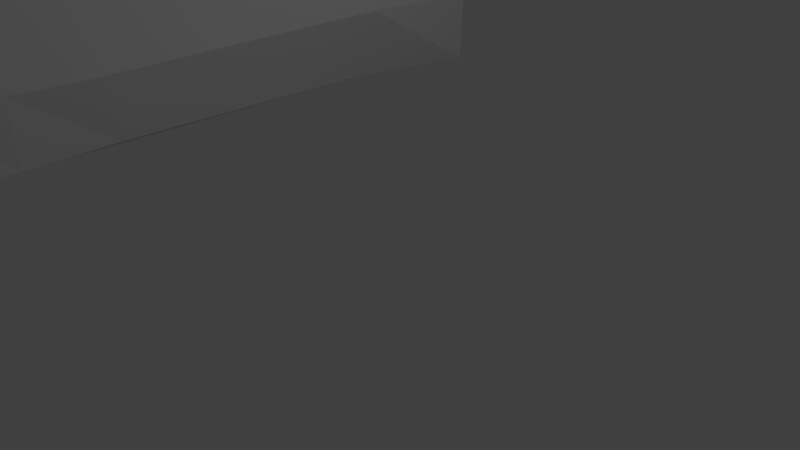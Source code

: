 # Source: untitled.blend  (saved by Blender 2.75.0; exported with 4.5.12 LTS)
import bpy
from mathutils import Matrix  # noqa: F401  (used for matrix-valued properties, if any)

bpy.ops.wm.read_factory_settings(use_empty=True)
scene = bpy.context.scene
scene.name = 'Scene'

# ---- collections
col_collection_1 = bpy.data.collections.new('Collection 1'); scene.collection.children.link(col_collection_1)

# ---- materials (node trees are filled in below, after node groups)
mat_material = bpy.data.materials.new('Material')
mat_material.alpha_threshold = 0.0
mat_material.use_transparent_shadow = False
mat_material.roughness = 0.5
mat_material.line_color = (0.0, 0.0, 0.0, 1.0)
mat_bark = bpy.data.materials.new('bark')
mat_bark.alpha_threshold = 0.0
mat_bark.use_transparent_shadow = False
mat_bark.roughness = 0.5
mat_inside = bpy.data.materials.new('inside')
mat_inside.alpha_threshold = 0.0
mat_inside.use_transparent_shadow = False
mat_inside.roughness = 0.5

# ---- material node trees

# ---- world
world_world = bpy.data.worlds.new('World'); scene.world = world_world
world_world.color = (0.05088, 0.05088, 0.05088)
world_world.use_sun_shadow = False
world_world.sun_shadow_jitter_overblur = 0.0
world_world.cycles.sampling_method = 'MANUAL'
world_world.cycles.sample_map_resolution = 256

# ---- cameras
cam_camera = bpy.data.cameras.new('Camera')
cam_camera.clip_end = 100.0
cam_camera.lens = 35.0
cam_camera.sensor_width = 32.0
cam_camera.sensor_height = 18.0
cam_camera.ortho_scale = 7.314
cam_camera.dof.focus_distance = 0.0
cam_camera.dof.aperture_fstop = 128.0

# ---- lights
light_lamp = bpy.data.lights.new('Lamp', 'POINT')
light_lamp.transmission_factor = 0.0
light_lamp.cutoff_distance = 30.0
light_lamp.energy = 100.0
light_lamp.shadow_buffer_clip_start = 1.001
light_lamp.shadow_soft_size = 0.1
light_lamp.shadow_maximum_resolution = 0.006
light_lamp.use_absolute_resolution = True
light_lamp.cycles.use_multiple_importance_sampling = False
light_lamp_001 = bpy.data.lights.new('Lamp.001', 'POINT')
light_lamp_001.transmission_factor = 0.0
light_lamp_001.cutoff_distance = 30.0
light_lamp_001.energy = 100.0
light_lamp_001.shadow_buffer_clip_start = 1.001
light_lamp_001.shadow_soft_size = 0.1
light_lamp_001.shadow_maximum_resolution = 0.006
light_lamp_001.use_absolute_resolution = True
light_lamp_001.cycles.use_multiple_importance_sampling = False
light_lamp_002 = bpy.data.lights.new('Lamp.002', 'POINT')
light_lamp_002.transmission_factor = 0.0
light_lamp_002.cutoff_distance = 30.0
light_lamp_002.energy = 100.0
light_lamp_002.shadow_buffer_clip_start = 1.001
light_lamp_002.shadow_soft_size = 0.1
light_lamp_002.shadow_maximum_resolution = 0.006
light_lamp_002.use_absolute_resolution = True
light_lamp_002.cycles.use_multiple_importance_sampling = False

# ---- meshes
me_cube_001 = bpy.data.meshes.new('Cube.001')
me_cube_001.from_pydata([(0.931, -4.152, -0.8226), (0.795, -4.049, 0.8235), (-0.03484, -4.089, 1.002), (0.9711, -4.094, -0.004018), (-0.8321, -4.061, -0.824), (-0.9653, -4.17, 0.8195), (-0.02832, -4.063, -1.054), (-1.066, -4.062, 0.02188), (-0.02861, -4.019, -0.004598), (-0.6763, 4.262, -0.7468), (-0.7883, 4.703, 0.82), (0.01378, 4.278, -1.042), (-0.8727, 4.264, 0.001571), (0.885, 4.389, -0.9329), (0.8937, 4.268, 0.8025), (-0.1387, 4.284, 1.107), (1.003, 4.267, 0.01895), (0.04022, 4.27, 0.003103), (1.077, 4.602, -1.14), (1.171, -4.421, -1.0), (-1.0, -4.33, -1.0), (-0.8574, 4.483, -0.923), (1.077, 4.483, 1.0), (1.0, -4.33, 1.0), (-1.126, -4.413, 1.0), (-1.0, 4.951, 1.0), (1.788e-07, 4.483, -1.31), (0.0, -4.33, -1.31), (-0.1932, 4.483, 1.369), (-0.01933, -4.363, 1.257), (1.251, 4.483, -2.384e-07), (1.251, -4.33, -2.384e-07), (-1.304, -4.33, -2.384e-07), (-1.123, 4.483, -2.384e-07), (1.0, -1.719, -1.0), (-1.0, -1.719, -1.128), (1.049, -1.641, 1.144), (-1.271, -2.083, 1.0), (-3.069e-07, -1.719, 1.384), (5.297e-08, -1.719, -1.428), (-1.368, -1.719, -2.384e-07), (1.354, -1.993, -2.384e-07), (-1.0, 2.326, -1.0), (-1.0, 2.326, 0.8342), (1.351e-07, 2.326, -1.31), (-1.304, 2.326, -2.384e-07), (1.0, 2.326, -1.0), (1.212, 2.326, 0.8378), (4.879e-08, 2.326, 1.407), (1.455, 2.326, 0.1066), (0.8926, 4.605, -0.946), (0.9693, -4.421, -0.8237), (-0.8096, -4.32, -0.8117), (-0.6626, 4.467, -0.7397), (0.8816, 4.472, 0.8172), (0.8123, -4.316, 0.8092), (-0.9294, -4.401, 0.8186), (-0.7881, 4.953, 0.8359), (0.01471, 4.484, -1.042), (-0.006151, -4.322, -1.042), (-0.1542, 4.49, 1.104), (-0.01482, -4.352, 0.989), (0.9834, 4.471, 0.009111), (0.9831, -4.327, -0.004621), (-1.037, -4.321, 0.02252), (-0.8556, 4.469, 0.0006868), (0.8083, -1.719, -0.8127), (-0.813, -1.717, -0.9357), (0.8611, -1.635, 0.9528), (-1.067, -2.08, 0.8273), (0.007074, -1.717, 1.116), (-0.005832, -1.718, -1.16), (-1.101, -1.72, 0.01605), (1.086, -1.99, 0.001439), (-0.8067, 2.315, -0.8147), (-0.7897, 2.322, 0.6681), (0.004899, 2.324, -1.042), (-1.036, 2.315, 0.009986), (0.8127, 2.327, -0.8084), (1.009, 2.32, 0.6625), (0.009488, 2.325, 1.14), (1.187, 2.322, 0.1126), (0.931, -4.152, -0.8226), (0.795, -4.049, 0.8235), (-0.03484, -4.089, 1.002), (0.9711, -4.094, -0.004018), (-0.8321, -4.061, -0.824), (-0.9653, -4.17, 0.8195), (-0.02832, -4.063, -1.054), (-1.066, -4.062, 0.02188), (0.931, -4.152, -0.8226), (0.795, -4.049, 0.8235), (-0.03484, -4.089, 1.002), (0.9711, -4.094, -0.004018), (-0.8321, -4.061, -0.824), (-0.9653, -4.17, 0.8195), (-0.02832, -4.063, -1.054), (-1.066, -4.062, 0.02188), (1.086, -3.07, -1.0), (1.025, -2.985, 1.072), (-0.009663, -3.041, 1.32), (1.302, -3.161, -2.384e-07), (-1.0, -3.024, -1.064), (-1.199, -3.248, 1.0), (2.649e-08, -3.024, -1.369), (-1.336, -3.024, -2.384e-07), (-0.02861, -4.019, -0.004598), (-0.6763, 4.262, -0.7468), (-0.7883, 4.703, 0.82), (0.01378, 4.278, -1.042), (-0.8727, 4.264, 0.001571), (0.885, 4.389, -0.9329), (0.8937, 4.268, 0.8025), (-0.1387, 4.284, 1.107), (1.003, 4.267, 0.01895), (0.04022, 4.27, 0.003102)], [], [(8, 5, 7), (8, 7, 4), (8, 6, 0), (8, 4, 6), (0, 3, 8), (1, 2, 8), (3, 1, 8), (2, 5, 8), (17, 16, 13), (17, 15, 14), (17, 14, 16), (17, 10, 15), (11, 17, 13), (9, 17, 11), (9, 12, 17), (12, 10, 17), (104, 27, 20, 102), (100, 103, 24, 29), (101, 99, 23, 31), (45, 43, 25, 33), (99, 100, 29, 23), (98, 19, 27, 104), (42, 45, 33, 21), (98, 101, 31, 19), (46, 49, 41, 34), (102, 105, 40, 35), (46, 34, 39, 44), (47, 48, 38, 36), (105, 103, 37, 40), (49, 47, 36, 41), (48, 43, 37, 38), (44, 39, 35, 42), (26, 44, 42, 21), (28, 25, 43, 48), (30, 22, 47, 49), (22, 28, 48, 47), (18, 46, 44, 26), (18, 30, 49, 46), (35, 40, 45, 42), (40, 37, 43, 45), (86, 52, 59, 88), (88, 59, 51, 82), (66, 73, 81, 78), (86, 89, 64, 52), (76, 71, 66, 78), (68, 70, 80, 79), (89, 87, 56, 64), (73, 68, 79, 81), (70, 69, 75, 80), (74, 67, 71, 76), (113, 108, 57, 60), (114, 112, 54, 62), (112, 113, 60, 54), (111, 114, 62, 50), (74, 77, 72, 67), (77, 75, 69, 72), (26, 21, 53, 58), (22, 30, 62, 54), (20, 27, 59, 52), (31, 23, 55, 63), (24, 32, 64, 56), (33, 25, 57, 65), (25, 28, 60, 57), (29, 24, 56, 61), (18, 26, 58, 50), (27, 19, 51, 59), (28, 22, 54, 60), (23, 29, 61, 55), (30, 18, 50, 62), (19, 31, 63, 51), (32, 20, 52, 64), (21, 33, 65, 53), (51, 63, 85, 82), (55, 61, 84, 83), (63, 55, 83, 85), (61, 56, 87, 84), (86, 89, 97, 94), (84, 87, 95, 92), (83, 84, 92, 91), (82, 85, 93, 90), (89, 87, 95, 97), (88, 86, 94, 96), (85, 83, 91, 93), (82, 88, 96, 90), (32, 24, 103, 105), (20, 32, 105, 102), (34, 41, 101, 98), (34, 98, 104, 39), (36, 38, 100, 99), (41, 36, 99, 101), (38, 37, 103, 100), (39, 104, 102, 35), (106, 69, 70), (106, 68, 73), (106, 70, 68), (106, 73, 66), (67, 106, 71), (71, 106, 66), (67, 72, 106), (72, 69, 106), (58, 109, 111, 50), (53, 107, 109, 58), (53, 65, 110, 107), (65, 57, 108, 110), (115, 75, 77), (115, 77, 74), (115, 74, 76), (115, 76, 78), (80, 75, 115), (81, 79, 115), (79, 80, 115), (78, 81, 115)])
_uv = me_cube_001.uv_layers.new(name='UVMap')
_uv.uv.foreach_set('vector', [0.2642, 0.2671, 0.01523, 0.4678, 0.0001037, 0.2618, 0.2642, 0.2671, 0.0001037, 0.2618, 0.06931, 0.04937, 0.2642, 0.2671, 0.2764, 0.0001037, 0.5191, 0.06917, 0.2642, 0.2671, 0.06931, 0.04937, 0.2764, 0.0001037, 0.5191, 0.06917, 0.5191, 0.2784, 0.2642, 0.2671, 0.4643, 0.487, 0.251, 0.5235, 0.2642, 0.2671, 0.5191, 0.2784, 0.4643, 0.487, 0.2642, 0.2671, 0.251, 0.5235, 0.01523, 0.4678, 0.2642, 0.2671, 0.7654, 0.2669, 0.5193, 0.2398, 0.5758, 0.003198, 0.7654, 0.2669, 0.7645, 0.5542, 0.5193, 0.4387, 0.7654, 0.2669, 0.5193, 0.4387, 0.5193, 0.2398, 0.7654, 0.2669, 0.9672, 0.5132, 0.7645, 0.5542, 0.7981, 0.0001037, 0.7654, 0.2669, 0.5758, 0.003198, 0.9642, 0.08938, 0.7654, 0.2669, 0.7981, 0.0001037, 0.9642, 0.08938, 0.9999, 0.2808, 0.7654, 0.2669, 0.9999, 0.2808, 0.9672, 0.5132, 0.7654, 0.2669, 0.1992, 0.6843, 0.1989, 0.7963, 0.1409, 0.7951, 0.1411, 0.6831, 0.08497, 0.121, 0.006913, 0.09976, 0.01383, 0.0, 0.086, 0.007448, 0.07692, 0.1374, 0.006994, 0.1515, 0.01266, 0.0364, 0.0777, 0.03729, 0.2177, 0.5791, 0.2685, 0.5782, 0.2798, 0.8034, 0.217, 0.7639, 0.1429, 0.1279, 0.08497, 0.121, 0.086, 0.007448, 0.1429, 0.01238, 0.272, 0.6895, 0.2761, 0.8055, 0.1989, 0.7963, 0.1992, 0.6843, 0.1521, 0.5792, 0.2177, 0.5791, 0.217, 0.7639, 0.1566, 0.764, 0.1391, 0.1472, 0.07692, 0.1374, 0.0777, 0.03729, 0.1409, 0.0311, 0.1336, 0.6103, 0.06595, 0.6076, 0.07614, 0.2375, 0.1374, 0.2633, 0.1466, 0.12, 0.2165, 0.12, 0.2171, 0.232, 0.1429, 0.2321, 0.2713, 0.2263, 0.2678, 0.5735, 0.1996, 0.5723, 0.2047, 0.2251, 0.1384, 0.5835, 0.07572, 0.5815, 0.08395, 0.2345, 0.1429, 0.2433, 0.2165, 0.12, 0.2789, 0.1001, 0.2798, 0.2002, 0.2171, 0.232, 0.06595, 0.6076, 0.01803, 0.6071, 0.00133, 0.2667, 0.07614, 0.2375, 0.07572, 0.5815, 0.003821, 0.578, 0.0, 0.1995, 0.08395, 0.2345, 0.2047, 0.2251, 0.1996, 0.5723, 0.1414, 0.5711, 0.1466, 0.2239, 0.2066, 0.04005, 0.2047, 0.2251, 0.1466, 0.2239, 0.1585, 0.03899, 0.05861, 0.766, 0.001395, 0.8035, 0.003821, 0.578, 0.07572, 0.5815, 0.06952, 0.7932, 0.004932, 0.7922, 0.01803, 0.6071, 0.06595, 0.6076, 0.1287, 0.7684, 0.05861, 0.766, 0.07572, 0.5815, 0.1384, 0.5835, 0.2761, 0.0311, 0.2713, 0.2263, 0.2047, 0.2251, 0.2066, 0.04005, 0.1409, 0.8055, 0.06952, 0.7932, 0.06595, 0.6076, 0.1336, 0.6103, 0.1429, 0.2321, 0.2171, 0.232, 0.2177, 0.5791, 0.1521, 0.5792, 0.2171, 0.232, 0.2798, 0.2002, 0.2685, 0.5782, 0.2177, 0.5791, 0.05705, 0.8035, 0.07345, 0.807, 0.07107, 0.8666, 0.05466, 0.8631, 0.05466, 0.8631, 0.07107, 0.8666, 0.07345, 0.9525, 0.05645, 0.9479, 0.1176, 0.245, 0.1658, 0.2162, 0.1933, 0.5843, 0.1377, 0.5912, 0.0764, 0.9459, 0.07345, 0.8719, 0.09001, 0.8709, 0.09292, 0.9439, 0.2766, 0.5867, 0.274, 0.2398, 0.3303, 0.2398, 0.3303, 0.5871, 0.2761, 0.2405, 0.3268, 0.2299, 0.3401, 0.5764, 0.2844, 0.5798, 0.07345, 0.8719, 0.07812, 0.8041, 0.09292, 0.8035, 0.09001, 0.8709, 0.1658, 0.2162, 0.2293, 0.2403, 0.2293, 0.5806, 0.1933, 0.5843, 0.3268, 0.2299, 0.3963, 0.1937, 0.3963, 0.572, 0.3401, 0.5764, 0.2317, 0.5864, 0.2293, 0.2402, 0.274, 0.2398, 0.2766, 0.5867, 0.0, 0.8768, 0.01295, 0.8093, 0.02833, 0.8035, 0.01231, 0.8704, 0.09292, 0.8711, 0.0969, 0.8035, 0.11, 0.8035, 0.1059, 0.8731, 0.01596, 0.9548, 0.0, 0.8768, 0.01231, 0.8704, 0.02833, 0.949, 0.0963, 0.9518, 0.09292, 0.8711, 0.1059, 0.8731, 0.11, 0.9544, 0.02348, 0.2061, 0.07722, 0.2088, 0.06721, 0.5545, 0.005064, 0.5513, 0.07722, 0.2088, 0.1176, 0.2112, 0.1176, 0.5885, 0.06721, 0.5545, 0.348, 0.7744, 0.4055, 0.7978, 0.3947, 0.8155, 0.3493, 0.7974, 0.2991, 0.9827, 0.2798, 0.8996, 0.2968, 0.8974, 0.3099, 0.965, 0.5578, 0.7574, 0.6149, 0.7107, 0.6187, 0.7331, 0.5725, 0.7691, 0.7128, 0.7936, 0.7128, 0.8821, 0.6982, 0.8701, 0.6961, 0.7988, 0.5811, 0.9266, 0.5545, 0.847, 0.5714, 0.8433, 0.5905, 0.9073, 0.43, 0.8733, 0.43, 0.9618, 0.4152, 0.9502, 0.4131, 0.8763, 0.43, 0.9618, 0.3825, 1.0, 0.3779, 0.9779, 0.4152, 0.9502, 0.6536, 0.9248, 0.5811, 0.9266, 0.5905, 0.9073, 0.6497, 0.9024, 0.2812, 0.8013, 0.348, 0.7744, 0.3493, 0.7974, 0.2944, 0.8158, 0.6149, 0.7107, 0.6923, 0.7121, 0.6825, 0.731, 0.6187, 0.7331, 0.3825, 1.0, 0.2991, 0.9827, 0.3099, 0.965, 0.3779, 0.9779, 0.7128, 0.8821, 0.6536, 0.9248, 0.6497, 0.9024, 0.6982, 0.8701, 0.2798, 0.8996, 0.2812, 0.8013, 0.2944, 0.8158, 0.2968, 0.8974, 0.6923, 0.7121, 0.7128, 0.7936, 0.6961, 0.7988, 0.6825, 0.731, 0.5545, 0.847, 0.5578, 0.7574, 0.5725, 0.7691, 0.5714, 0.8433, 0.4055, 0.7978, 0.43, 0.8733, 0.4131, 0.8763, 0.3947, 0.8155, 0.7302, 0.7107, 0.7276, 0.7808, 0.7128, 0.7822, 0.713, 0.7126, 0.11, 0.9514, 0.1103, 0.8854, 0.1271, 0.8851, 0.1271, 0.9514, 0.7276, 0.7808, 0.7302, 0.8517, 0.7132, 0.8546, 0.7128, 0.7822, 0.1103, 0.8854, 0.1102, 0.8054, 0.125, 0.8035, 0.1271, 0.8851, 0.0, 0.0, 0.0, 0.0, 0.0, 0.0, 0.0, 0.0, 0.0, 0.0, 0.0, 0.0, 0.0, 0.0, 0.0, 0.0, 0.0, 0.0, 0.0, 0.0, 0.0, 0.0, 0.0, 0.0, 0.0, 0.0, 0.0, 0.0, 0.0, 0.0, 0.0, 0.0, 0.0, 0.0, 0.0, 0.0, 0.0, 0.0, 0.0, 0.0, 0.0, 0.0, 0.0, 0.0, 0.0, 0.0, 0.0, 0.0, 0.0, 0.0, 0.0, 0.0, 0.0, 0.0, 0.0, 0.0, 0.0, 0.0, 0.0, 0.0, 0.0, 0.0, 0.0, 0.0, 0.2159, 0.007895, 0.2781, 0.0, 0.2789, 0.1001, 0.2165, 0.12, 0.1503, 0.007997, 0.2159, 0.007895, 0.2165, 0.12, 0.1466, 0.12, 0.1374, 0.2633, 0.07614, 0.2375, 0.07692, 0.1374, 0.1391, 0.1472, 0.2678, 0.5735, 0.272, 0.6895, 0.1992, 0.6843, 0.1996, 0.5723, 0.1429, 0.2433, 0.08395, 0.2345, 0.08497, 0.121, 0.1429, 0.1279, 0.07614, 0.2375, 0.00133, 0.2667, 0.006994, 0.1515, 0.07692, 0.1374, 0.08395, 0.2345, 0.0, 0.1995, 0.006913, 0.09976, 0.08497, 0.121, 0.1996, 0.5723, 0.1992, 0.6843, 0.1411, 0.6831, 0.1414, 0.5711, 0.3365, 0.0311, 0.3963, 0.1937, 0.3268, 0.2299, 0.1633, 0.04341, 0.2293, 0.2403, 0.1658, 0.2162, 0.3365, 0.0311, 0.3268, 0.2299, 0.2761, 0.2405, 0.1633, 0.04341, 0.1658, 0.2162, 0.1176, 0.245, 0.2293, 0.2402, 0.2953, 0.04341, 0.274, 0.2398, 0.274, 0.2398, 0.2953, 0.04341, 0.3303, 0.2398, 0.005064, 0.5513, 0.06721, 0.5545, 0.05341, 0.7537, 0.06721, 0.5545, 0.1176, 0.5885, 0.05341, 0.7537, 0.1401, 0.8784, 0.1271, 0.8801, 0.1289, 0.8055, 0.1426, 0.8035, 0.1426, 0.9258, 0.1297, 0.9287, 0.1271, 0.8801, 0.1401, 0.8784, 0.05466, 0.8091, 0.04084, 0.8712, 0.02833, 0.8662, 0.04232, 0.8035, 0.04084, 0.8712, 0.05466, 0.951, 0.0397, 0.9434, 0.02833, 0.8662, 0.07562, 0.04341, 0.1176, 0.2112, 0.07722, 0.2088, 0.07562, 0.04341, 0.07722, 0.2088, 0.02348, 0.2061, 0.2989, 0.7547, 0.2317, 0.5864, 0.2766, 0.5867, 0.2989, 0.7547, 0.2766, 0.5867, 0.3303, 0.5871, 0.3401, 0.5764, 0.3963, 0.572, 0.3605, 0.7418, 0.1933, 0.5843, 0.2293, 0.5806, 0.204, 0.7525, 0.2844, 0.5798, 0.3401, 0.5764, 0.3605, 0.7418, 0.1377, 0.5912, 0.1933, 0.5843, 0.204, 0.7525])
_uv.active_render = True
_uv = me_cube_001.uv_layers.new(name='bark')
_uv.uv.foreach_set('vector', [0.8711, 0.09688, 0.8225, 0.1818, 0.8064, 0.1162, 0.8711, 0.09688, 0.8064, 0.1162, 0.8107, 0.04108, 0.8711, 0.09688, 0.8583, 0.008503, 0.9212, 0.0123, 0.8711, 0.09688, 0.8107, 0.04108, 0.8583, 0.008503, 0.9212, 0.0123, 0.9338, 0.08056, 0.8711, 0.09688, 0.9328, 0.1531, 0.883, 0.1818, 0.8711, 0.09688, 0.9338, 0.08056, 0.9328, 0.1531, 0.8711, 0.09688, 0.883, 0.1818, 0.8225, 0.1818, 0.8711, 0.09688, 0.873, 0.08651, 0.8121, 0.09703, 0.8126, 0.01539, 0.873, 0.08651, 0.8923, 0.1789, 0.8246, 0.1627, 0.873, 0.08651, 0.8246, 0.1627, 0.8121, 0.09703, 0.873, 0.08651, 0.9309, 0.1501, 0.8923, 0.1789, 0.8672, -0.002761, 0.873, 0.08651, 0.8126, 0.01539, 0.9131, 0.01576, 0.873, 0.08651, 0.8672, -0.002761, 0.9131, 0.01576, 0.9309, 0.07763, 0.873, 0.08651, 0.9309, 0.07763, 0.9309, 0.1501, 0.873, 0.08651, 0.4746, 0.6253, 0.4743, 0.7373, 0.4162, 0.7361, 0.4165, 0.6241, 0.08497, 0.121, 0.006913, 0.09976, 0.01383, 0.0, 0.086, 0.007448, 0.3553, 0.1063, 0.2854, 0.1204, 0.2911, 0.005301, 0.3561, 0.00619, 0.2177, 0.5791, 0.2685, 0.5782, 0.2689, 0.7507, 0.217, 0.7639, 0.1429, 0.1279, 0.08497, 0.121, 0.086, 0.007448, 0.1429, 0.01238, 0.5473, 0.6305, 0.5514, 0.7465, 0.4743, 0.7373, 0.4746, 0.6253, 0.1521, 0.5792, 0.2177, 0.5791, 0.217, 0.7639, 0.1566, 0.764, 0.4175, 0.1161, 0.3553, 0.1063, 0.3561, 0.00619, 0.4193, 0.0, 0.412, 0.5792, 0.3444, 0.5765, 0.3546, 0.2064, 0.4158, 0.2322, 0.1466, 0.12, 0.2165, 0.12, 0.2171, 0.232, 0.1429, 0.2321, 0.5497, 0.4277, 0.5431, 0.5145, 0.4749, 0.5133, 0.4831, 0.4266, 0.1384, 0.5835, 0.07572, 0.5815, 0.08395, 0.2345, 0.1429, 0.2433, 0.2165, 0.12, 0.2789, 0.1001, 0.2798, 0.2002, 0.2171, 0.232, 0.3444, 0.5765, 0.2965, 0.576, 0.2798, 0.2356, 0.3546, 0.2064, 0.07572, 0.5815, 0.003821, 0.578, 0.0, 0.1995, 0.08395, 0.2345, 0.4831, 0.4266, 0.4749, 0.5133, 0.4167, 0.512, 0.4251, 0.4253, 0.485, 0.2415, 0.4831, 0.4266, 0.4251, 0.4253, 0.4369, 0.2404, 0.05861, 0.766, 0.001395, 0.8035, 0.003821, 0.578, 0.07572, 0.5815, 0.3392, 0.7309, 0.2834, 0.7318, 0.2965, 0.576, 0.3444, 0.5765, 0.1287, 0.7684, 0.05861, 0.766, 0.07572, 0.5815, 0.1384, 0.5835, 0.5545, 0.2325, 0.5497, 0.4277, 0.4831, 0.4266, 0.485, 0.2415, 0.4086, 0.7354, 0.3392, 0.7309, 0.3444, 0.5765, 0.412, 0.5792, 0.1429, 0.2321, 0.2171, 0.232, 0.2177, 0.5791, 0.1521, 0.5792, 0.2171, 0.232, 0.2798, 0.2002, 0.2685, 0.5782, 0.2177, 0.5791, 0.2211, 0.8386, 0.1945, 0.8441, 0.1922, 0.9037, 0.2187, 0.8983, 0.2187, 0.8983, 0.1922, 0.9037, 0.1945, 0.9896, 0.2205, 0.9831, 0.7842, 0.4558, 0.8324, 0.4271, 0.8599, 0.7952, 0.8043, 0.802, 0.1975, 0.983, 0.1945, 0.909, 0.2111, 0.908, 0.214, 0.981, 0.9432, 0.7976, 0.9406, 0.4506, 0.9969, 0.4507, 0.9969, 0.798, 0.5545, 0.442, 0.6052, 0.4314, 0.6185, 0.7779, 0.5628, 0.7813, 0.1945, 0.909, 0.1992, 0.8412, 0.214, 0.8406, 0.2111, 0.908, 0.8324, 0.4271, 0.8959, 0.4511, 0.8959, 0.7914, 0.8599, 0.7952, 0.6052, 0.4314, 0.6747, 0.3952, 0.6747, 0.7734, 0.6185, 0.7779, 0.8983, 0.7972, 0.8959, 0.451, 0.9406, 0.4506, 0.9432, 0.7976, 0.1641, 0.9119, 0.177, 0.8444, 0.1924, 0.8386, 0.1764, 0.9056, 0.214, 0.9082, 0.218, 0.8406, 0.2311, 0.8406, 0.227, 0.9103, 0.18, 0.9899, 0.1641, 0.9119, 0.1764, 0.9056, 0.1924, 0.9842, 0.2174, 0.9889, 0.214, 0.9082, 0.227, 0.9103, 0.2311, 0.9916, 0.6932, 0.3952, 0.7469, 0.3979, 0.7369, 0.7436, 0.6747, 0.7404, 0.7469, 0.3979, 0.7873, 0.4003, 0.7873, 0.7777, 0.7369, 0.7436, 0.348, 0.7744, 0.4055, 0.7978, 0.3947, 0.8155, 0.3493, 0.7974, 0.2991, 0.9827, 0.2798, 0.8996, 0.2968, 0.8974, 0.3099, 0.965, 0.2613, 0.8164, 0.3184, 0.7697, 0.3222, 0.7921, 0.276, 0.8281, 0.4162, 0.8526, 0.4162, 0.9411, 0.4016, 0.9292, 0.3996, 0.8579, 0.2846, 0.9856, 0.258, 0.906, 0.2749, 0.9023, 0.2939, 0.9664, 0.43, 0.8733, 0.43, 0.9618, 0.4152, 0.9502, 0.4131, 0.8763, 0.43, 0.9618, 0.3825, 1.0, 0.3779, 0.9779, 0.4152, 0.9502, 0.3571, 0.9838, 0.2846, 0.9856, 0.2939, 0.9664, 0.3532, 0.9614, 0.2812, 0.8013, 0.348, 0.7744, 0.3493, 0.7974, 0.2944, 0.8158, 0.3184, 0.7697, 0.3957, 0.7711, 0.386, 0.79, 0.3222, 0.7921, 0.3825, 1.0, 0.2991, 0.9827, 0.3099, 0.965, 0.3779, 0.9779, 0.4162, 0.9411, 0.3571, 0.9838, 0.3532, 0.9614, 0.4016, 0.9292, 0.2798, 0.8996, 0.2812, 0.8013, 0.2944, 0.8158, 0.2968, 0.8974, 0.3957, 0.7711, 0.4162, 0.8526, 0.3996, 0.8579, 0.386, 0.79, 0.258, 0.906, 0.2613, 0.8164, 0.276, 0.8281, 0.2749, 0.9023, 0.4055, 0.7978, 0.43, 0.8733, 0.4131, 0.8763, 0.3947, 0.8155, 0.7302, 0.7107, 0.7276, 0.7808, 0.7128, 0.7822, 0.713, 0.7126, 0.2311, 0.9885, 0.2314, 0.9225, 0.2482, 0.9222, 0.2482, 0.9885, 0.7276, 0.7808, 0.7302, 0.8517, 0.7132, 0.8546, 0.7128, 0.7822, 0.2314, 0.9225, 0.2312, 0.8426, 0.2461, 0.8406, 0.2482, 0.9222, 0.0, 0.0, 0.0, 0.0, 0.0, 0.0, 0.0, 0.0, 0.0, 0.0, 0.0, 0.0, 0.0, 0.0, 0.0, 0.0, 0.0, 0.0, 0.0, 0.0, 0.0, 0.0, 0.0, 0.0, 0.0, 0.0, 0.0, 0.0, 0.0, 0.0, 0.0, 0.0, 0.0, 0.0, 0.0, 0.0, 0.0, 0.0, 0.0, 0.0, 0.0, 0.0, 0.0, 0.0, 0.0, 0.0, 0.0, 0.0, 0.0, 0.0, 0.0, 0.0, 0.0, 0.0, 0.0, 0.0, 0.0, 0.0, 0.0, 0.0, 0.0, 0.0, 0.0, 0.0, 0.2159, 0.007895, 0.2781, 0.0, 0.2789, 0.1001, 0.2165, 0.12, 0.1503, 0.007997, 0.2159, 0.007895, 0.2165, 0.12, 0.1466, 0.12, 0.4158, 0.2322, 0.3546, 0.2064, 0.3553, 0.1063, 0.4175, 0.1161, 0.5431, 0.5145, 0.5473, 0.6305, 0.4746, 0.6253, 0.4749, 0.5133, 0.1429, 0.2433, 0.08395, 0.2345, 0.08497, 0.121, 0.1429, 0.1279, 0.3546, 0.2064, 0.2798, 0.2356, 0.2854, 0.1204, 0.3553, 0.1063, 0.08395, 0.2345, 0.0, 0.1995, 0.006913, 0.09976, 0.08497, 0.121, 0.4749, 0.5133, 0.4746, 0.6253, 0.4165, 0.6241, 0.4167, 0.512, 0.615, 0.2325, 0.6747, 0.3952, 0.6052, 0.4314, 0.8299, 0.2542, 0.8959, 0.4511, 0.8324, 0.4271, 0.615, 0.2325, 0.6052, 0.4314, 0.5545, 0.442, 0.8299, 0.2542, 0.8324, 0.4271, 0.7842, 0.4558, 0.8959, 0.451, 0.9619, 0.2542, 0.9406, 0.4506, 0.9406, 0.4506, 0.9619, 0.2542, 0.9969, 0.4507, 0.6747, 0.7404, 0.7369, 0.7436, 0.7231, 0.9428, 0.7369, 0.7436, 0.7873, 0.7777, 0.7231, 0.9428, 0.2612, 0.9155, 0.2482, 0.9172, 0.25, 0.8426, 0.2637, 0.8406, 0.2637, 0.9629, 0.2508, 0.9658, 0.2482, 0.9172, 0.2612, 0.9155, 0.2187, 0.8442, 0.2049, 0.9063, 0.1924, 0.9014, 0.2064, 0.8386, 0.2049, 0.9063, 0.2187, 0.9861, 0.2038, 0.9785, 0.1924, 0.9014, 0.7453, 0.2325, 0.7873, 0.4003, 0.7469, 0.3979, 0.7453, 0.2325, 0.7469, 0.3979, 0.6932, 0.3952, 0.9655, 0.9656, 0.8983, 0.7972, 0.9432, 0.7976, 0.9655, 0.9656, 0.9432, 0.7976, 0.9969, 0.798, 0.6185, 0.7779, 0.6747, 0.7734, 0.6389, 0.9432, 0.8599, 0.7952, 0.8959, 0.7914, 0.8706, 0.9633, 0.5628, 0.7813, 0.6185, 0.7779, 0.6389, 0.9432, 0.8043, 0.802, 0.8599, 0.7952, 0.8706, 0.9633])
_uv = me_cube_001.uv_layers.new(name='inside')
_uv.uv.foreach_set('vector', [0.2642, 0.2671, 0.01523, 0.4678, 0.0001037, 0.2618, 0.2642, 0.2671, 0.0001037, 0.2618, 0.06931, 0.04937, 0.2642, 0.2671, 0.2764, 0.0001037, 0.5191, 0.06917, 0.2642, 0.2671, 0.06931, 0.04937, 0.2764, 0.0001037, 0.5191, 0.06917, 0.5191, 0.2784, 0.2642, 0.2671, 0.4643, 0.487, 0.251, 0.5235, 0.2642, 0.2671, 0.5191, 0.2784, 0.4643, 0.487, 0.2642, 0.2671, 0.251, 0.5235, 0.01523, 0.4678, 0.2642, 0.2671, 0.7654, 0.2669, 0.5193, 0.2398, 0.5758, 0.003198, 0.7654, 0.2669, 0.7645, 0.5542, 0.5193, 0.4387, 0.7654, 0.2669, 0.5193, 0.4387, 0.5193, 0.2398, 0.7654, 0.2669, 0.9672, 0.5132, 0.7645, 0.5542, 0.7981, 0.0001037, 0.7654, 0.2669, 0.5758, 0.003198, 0.9642, 0.08938, 0.7654, 0.2669, 0.7981, 0.0001037, 0.9642, 0.08938, 0.9999, 0.2808, 0.7654, 0.2669, 0.9999, 0.2808, 0.9672, 0.5132, 0.7654, 0.2669, 0.1992, 0.6843, 0.1989, 0.7963, 0.1409, 0.7951, 0.1411, 0.6831, 0.08497, 0.121, 0.006913, 0.09976, 0.01383, 0.0, 0.086, 0.007448, 0.07692, 0.1374, 0.006994, 0.1515, 0.01266, 0.0364, 0.0777, 0.03729, 0.2177, 0.5791, 0.2685, 0.5782, 0.2798, 0.8034, 0.217, 0.7639, 0.1429, 0.1279, 0.08497, 0.121, 0.086, 0.007448, 0.1429, 0.01238, 0.272, 0.6895, 0.2761, 0.8055, 0.1989, 0.7963, 0.1992, 0.6843, 0.1521, 0.5792, 0.2177, 0.5791, 0.217, 0.7639, 0.1566, 0.764, 0.1391, 0.1472, 0.07692, 0.1374, 0.0777, 0.03729, 0.1409, 0.0311, 0.1336, 0.6103, 0.06595, 0.6076, 0.07614, 0.2375, 0.1374, 0.2633, 0.1466, 0.12, 0.2165, 0.12, 0.2171, 0.232, 0.1429, 0.2321, 0.2713, 0.2263, 0.2678, 0.5735, 0.1996, 0.5723, 0.2047, 0.2251, 0.1384, 0.5835, 0.07572, 0.5815, 0.08395, 0.2345, 0.1429, 0.2433, 0.2165, 0.12, 0.2789, 0.1001, 0.2798, 0.2002, 0.2171, 0.232, 0.06595, 0.6076, 0.01803, 0.6071, 0.00133, 0.2667, 0.07614, 0.2375, 0.07572, 0.5815, 0.003821, 0.578, 0.0, 0.1995, 0.08395, 0.2345, 0.2047, 0.2251, 0.1996, 0.5723, 0.1414, 0.5711, 0.1466, 0.2239, 0.2066, 0.04005, 0.2047, 0.2251, 0.1466, 0.2239, 0.1585, 0.03899, 0.05861, 0.766, 0.001395, 0.8035, 0.003821, 0.578, 0.07572, 0.5815, 0.06952, 0.7932, 0.004932, 0.7922, 0.01803, 0.6071, 0.06595, 0.6076, 0.1287, 0.7684, 0.05861, 0.766, 0.07572, 0.5815, 0.1384, 0.5835, 0.2761, 0.0311, 0.2713, 0.2263, 0.2047, 0.2251, 0.2066, 0.04005, 0.1409, 0.8055, 0.06952, 0.7932, 0.06595, 0.6076, 0.1336, 0.6103, 0.1429, 0.2321, 0.2171, 0.232, 0.2177, 0.5791, 0.1521, 0.5792, 0.2171, 0.232, 0.2798, 0.2002, 0.2685, 0.5782, 0.2177, 0.5791, 0.05705, 0.8035, 0.07345, 0.807, 0.07107, 0.8666, 0.05466, 0.8631, 0.05466, 0.8631, 0.07107, 0.8666, 0.07345, 0.9525, 0.05645, 0.9479, 0.1176, 0.245, 0.1658, 0.2162, 0.1933, 0.5843, 0.1377, 0.5912, 0.0764, 0.9459, 0.07345, 0.8719, 0.09001, 0.8709, 0.09292, 0.9439, 0.2766, 0.5867, 0.274, 0.2398, 0.3303, 0.2398, 0.3303, 0.5871, 0.2761, 0.2405, 0.3268, 0.2299, 0.3401, 0.5764, 0.2844, 0.5798, 0.07345, 0.8719, 0.07812, 0.8041, 0.09292, 0.8035, 0.09001, 0.8709, 0.1658, 0.2162, 0.2293, 0.2403, 0.2293, 0.5806, 0.1933, 0.5843, 0.3268, 0.2299, 0.3963, 0.1937, 0.3963, 0.572, 0.3401, 0.5764, 0.2317, 0.5864, 0.2293, 0.2402, 0.274, 0.2398, 0.2766, 0.5867, 0.0, 0.8768, 0.01295, 0.8093, 0.02833, 0.8035, 0.01231, 0.8704, 0.09292, 0.8711, 0.0969, 0.8035, 0.11, 0.8035, 0.1059, 0.8731, 0.01596, 0.9548, 0.0, 0.8768, 0.01231, 0.8704, 0.02833, 0.949, 0.0963, 0.9518, 0.09292, 0.8711, 0.1059, 0.8731, 0.11, 0.9544, 0.02348, 0.2061, 0.07722, 0.2088, 0.06721, 0.5545, 0.005064, 0.5513, 0.07722, 0.2088, 0.1176, 0.2112, 0.1176, 0.5885, 0.06721, 0.5545, 0.348, 0.7744, 0.4055, 0.7978, 0.3947, 0.8155, 0.3493, 0.7974, 0.2991, 0.9827, 0.2798, 0.8996, 0.2968, 0.8974, 0.3099, 0.965, 0.5578, 0.7574, 0.6149, 0.7107, 0.6187, 0.7331, 0.5725, 0.7691, 0.7128, 0.7936, 0.7128, 0.8821, 0.6982, 0.8701, 0.6961, 0.7988, 0.5811, 0.9266, 0.5545, 0.847, 0.5714, 0.8433, 0.5905, 0.9073, 0.43, 0.8733, 0.43, 0.9618, 0.4152, 0.9502, 0.4131, 0.8763, 0.43, 0.9618, 0.3825, 1.0, 0.3779, 0.9779, 0.4152, 0.9502, 0.6536, 0.9248, 0.5811, 0.9266, 0.5905, 0.9073, 0.6497, 0.9024, 0.2812, 0.8013, 0.348, 0.7744, 0.3493, 0.7974, 0.2944, 0.8158, 0.6149, 0.7107, 0.6923, 0.7121, 0.6825, 0.731, 0.6187, 0.7331, 0.3825, 1.0, 0.2991, 0.9827, 0.3099, 0.965, 0.3779, 0.9779, 0.7128, 0.8821, 0.6536, 0.9248, 0.6497, 0.9024, 0.6982, 0.8701, 0.2798, 0.8996, 0.2812, 0.8013, 0.2944, 0.8158, 0.2968, 0.8974, 0.6923, 0.7121, 0.7128, 0.7936, 0.6961, 0.7988, 0.6825, 0.731, 0.5545, 0.847, 0.5578, 0.7574, 0.5725, 0.7691, 0.5714, 0.8433, 0.4055, 0.7978, 0.43, 0.8733, 0.4131, 0.8763, 0.3947, 0.8155, 0.7302, 0.7107, 0.7276, 0.7808, 0.7128, 0.7822, 0.713, 0.7126, 0.11, 0.9514, 0.1103, 0.8854, 0.1271, 0.8851, 0.1271, 0.9514, 0.7276, 0.7808, 0.7302, 0.8517, 0.7132, 0.8546, 0.7128, 0.7822, 0.1103, 0.8854, 0.1102, 0.8054, 0.125, 0.8035, 0.1271, 0.8851, 0.0, 0.0, 0.0, 0.0, 0.0, 0.0, 0.0, 0.0, 0.0, 0.0, 0.0, 0.0, 0.0, 0.0, 0.0, 0.0, 0.0, 0.0, 0.0, 0.0, 0.0, 0.0, 0.0, 0.0, 0.0, 0.0, 0.0, 0.0, 0.0, 0.0, 0.0, 0.0, 0.0, 0.0, 0.0, 0.0, 0.0, 0.0, 0.0, 0.0, 0.0, 0.0, 0.0, 0.0, 0.0, 0.0, 0.0, 0.0, 0.0, 0.0, 0.0, 0.0, 0.0, 0.0, 0.0, 0.0, 0.0, 0.0, 0.0, 0.0, 0.0, 0.0, 0.0, 0.0, 0.2159, 0.007895, 0.2781, 0.0, 0.2789, 0.1001, 0.2165, 0.12, 0.1503, 0.007997, 0.2159, 0.007895, 0.2165, 0.12, 0.1466, 0.12, 0.1374, 0.2633, 0.07614, 0.2375, 0.07692, 0.1374, 0.1391, 0.1472, 0.2678, 0.5735, 0.272, 0.6895, 0.1992, 0.6843, 0.1996, 0.5723, 0.1429, 0.2433, 0.08395, 0.2345, 0.08497, 0.121, 0.1429, 0.1279, 0.07614, 0.2375, 0.00133, 0.2667, 0.006994, 0.1515, 0.07692, 0.1374, 0.08395, 0.2345, 0.0, 0.1995, 0.006913, 0.09976, 0.08497, 0.121, 0.1996, 0.5723, 0.1992, 0.6843, 0.1411, 0.6831, 0.1414, 0.5711, 0.3365, 0.0311, 0.3963, 0.1937, 0.3268, 0.2299, 0.1633, 0.04341, 0.2293, 0.2403, 0.1658, 0.2162, 0.3365, 0.0311, 0.3268, 0.2299, 0.2761, 0.2405, 0.1633, 0.04341, 0.1658, 0.2162, 0.1176, 0.245, 0.2293, 0.2402, 0.2953, 0.04341, 0.274, 0.2398, 0.274, 0.2398, 0.2953, 0.04341, 0.3303, 0.2398, 0.005064, 0.5513, 0.06721, 0.5545, 0.05341, 0.7537, 0.06721, 0.5545, 0.1176, 0.5885, 0.05341, 0.7537, 0.1401, 0.8784, 0.1271, 0.8801, 0.1289, 0.8055, 0.1426, 0.8035, 0.1426, 0.9258, 0.1297, 0.9287, 0.1271, 0.8801, 0.1401, 0.8784, 0.05466, 0.8091, 0.04084, 0.8712, 0.02833, 0.8662, 0.04232, 0.8035, 0.04084, 0.8712, 0.05466, 0.951, 0.0397, 0.9434, 0.02833, 0.8662, 0.07562, 0.04341, 0.1176, 0.2112, 0.07722, 0.2088, 0.07562, 0.04341, 0.07722, 0.2088, 0.02348, 0.2061, 0.2989, 0.7547, 0.2317, 0.5864, 0.2766, 0.5867, 0.2989, 0.7547, 0.2766, 0.5867, 0.3303, 0.5871, 0.3401, 0.5764, 0.3963, 0.572, 0.3605, 0.7418, 0.1933, 0.5843, 0.2293, 0.5806, 0.204, 0.7525, 0.2844, 0.5798, 0.3401, 0.5764, 0.3605, 0.7418, 0.1377, 0.5912, 0.1933, 0.5843, 0.204, 0.7525])
_uv = me_cube_001.uv_layers.new(name='bake')
_uv.uv.foreach_set('vector', [0.2642, 0.2671, 0.01523, 0.4678, 0.0001037, 0.2618, 0.2642, 0.2671, 0.0001037, 0.2618, 0.06931, 0.04937, 0.2642, 0.2671, 0.2764, 0.0001037, 0.5191, 0.06917, 0.2642, 0.2671, 0.06931, 0.04937, 0.2764, 0.0001037, 0.5191, 0.06917, 0.5191, 0.2784, 0.2642, 0.2671, 0.4643, 0.487, 0.251, 0.5235, 0.2642, 0.2671, 0.5191, 0.2784, 0.4643, 0.487, 0.2642, 0.2671, 0.251, 0.5235, 0.01523, 0.4678, 0.2642, 0.2671, 0.7654, 0.2669, 0.5193, 0.2398, 0.5758, 0.003198, 0.7654, 0.2669, 0.7645, 0.5542, 0.5193, 0.4387, 0.7654, 0.2669, 0.5193, 0.4387, 0.5193, 0.2398, 0.7654, 0.2669, 0.9672, 0.5132, 0.7645, 0.5542, 0.7981, 0.0001037, 0.7654, 0.2669, 0.5758, 0.003198, 0.9642, 0.08938, 0.7654, 0.2669, 0.7981, 0.0001037, 0.9642, 0.08938, 0.9999, 0.2808, 0.7654, 0.2669, 0.9999, 0.2808, 0.9672, 0.5132, 0.7654, 0.2669, 0.1992, 0.6843, 0.1989, 0.7963, 0.1409, 0.7951, 0.1411, 0.6831, 0.08497, 0.121, 0.006913, 0.09976, 0.01383, 0.0, 0.086, 0.007448, 0.07692, 0.1374, 0.006994, 0.1515, 0.01266, 0.0364, 0.0777, 0.03729, 0.2177, 0.5791, 0.2685, 0.5782, 0.2798, 0.8034, 0.217, 0.7639, 0.1429, 0.1279, 0.08497, 0.121, 0.086, 0.007448, 0.1429, 0.01238, 0.272, 0.6895, 0.2761, 0.8055, 0.1989, 0.7963, 0.1992, 0.6843, 0.1521, 0.5792, 0.2177, 0.5791, 0.217, 0.7639, 0.1566, 0.764, 0.1391, 0.1472, 0.07692, 0.1374, 0.0777, 0.03729, 0.1409, 0.0311, 0.1336, 0.6103, 0.06595, 0.6076, 0.07614, 0.2375, 0.1374, 0.2633, 0.1466, 0.12, 0.2165, 0.12, 0.2171, 0.232, 0.1429, 0.2321, 0.2713, 0.2263, 0.2678, 0.5735, 0.1996, 0.5723, 0.2047, 0.2251, 0.1384, 0.5835, 0.07572, 0.5815, 0.08395, 0.2345, 0.1429, 0.2433, 0.2165, 0.12, 0.2789, 0.1001, 0.2798, 0.2002, 0.2171, 0.232, 0.06595, 0.6076, 0.01803, 0.6071, 0.00133, 0.2667, 0.07614, 0.2375, 0.07572, 0.5815, 0.003821, 0.578, 0.0, 0.1995, 0.08395, 0.2345, 0.2047, 0.2251, 0.1996, 0.5723, 0.1414, 0.5711, 0.1466, 0.2239, 0.2066, 0.04005, 0.2047, 0.2251, 0.1466, 0.2239, 0.1585, 0.03899, 0.05861, 0.766, 0.001395, 0.8035, 0.003821, 0.578, 0.07572, 0.5815, 0.06952, 0.7932, 0.004932, 0.7922, 0.01803, 0.6071, 0.06595, 0.6076, 0.1287, 0.7684, 0.05861, 0.766, 0.07572, 0.5815, 0.1384, 0.5835, 0.2761, 0.0311, 0.2713, 0.2263, 0.2047, 0.2251, 0.2066, 0.04005, 0.1409, 0.8055, 0.06952, 0.7932, 0.06595, 0.6076, 0.1336, 0.6103, 0.1429, 0.2321, 0.2171, 0.232, 0.2177, 0.5791, 0.1521, 0.5792, 0.2171, 0.232, 0.2798, 0.2002, 0.2685, 0.5782, 0.2177, 0.5791, 0.05705, 0.8035, 0.07345, 0.807, 0.07107, 0.8666, 0.05466, 0.8631, 0.05466, 0.8631, 0.07107, 0.8666, 0.07345, 0.9525, 0.05645, 0.9479, 0.1176, 0.245, 0.1658, 0.2162, 0.1933, 0.5843, 0.1377, 0.5912, 0.0764, 0.9459, 0.07345, 0.8719, 0.09001, 0.8709, 0.09292, 0.9439, 0.2766, 0.5867, 0.274, 0.2398, 0.3303, 0.2398, 0.3303, 0.5871, 0.2761, 0.2405, 0.3268, 0.2299, 0.3401, 0.5764, 0.2844, 0.5798, 0.07345, 0.8719, 0.07812, 0.8041, 0.09292, 0.8035, 0.09001, 0.8709, 0.1658, 0.2162, 0.2293, 0.2403, 0.2293, 0.5806, 0.1933, 0.5843, 0.3268, 0.2299, 0.3963, 0.1937, 0.3963, 0.572, 0.3401, 0.5764, 0.2317, 0.5864, 0.2293, 0.2402, 0.274, 0.2398, 0.2766, 0.5867, 0.0, 0.8768, 0.01295, 0.8093, 0.02833, 0.8035, 0.01231, 0.8704, 0.09292, 0.8711, 0.0969, 0.8035, 0.11, 0.8035, 0.1059, 0.8731, 0.01596, 0.9548, 0.0, 0.8768, 0.01231, 0.8704, 0.02833, 0.949, 0.0963, 0.9518, 0.09292, 0.8711, 0.1059, 0.8731, 0.11, 0.9544, 0.02348, 0.2061, 0.07722, 0.2088, 0.06721, 0.5545, 0.005064, 0.5513, 0.07722, 0.2088, 0.1176, 0.2112, 0.1176, 0.5885, 0.06721, 0.5545, 0.348, 0.7744, 0.4055, 0.7978, 0.3947, 0.8155, 0.3493, 0.7974, 0.2991, 0.9827, 0.2798, 0.8996, 0.2968, 0.8974, 0.3099, 0.965, 0.5578, 0.7574, 0.6149, 0.7107, 0.6187, 0.7331, 0.5725, 0.7691, 0.7128, 0.7936, 0.7128, 0.8821, 0.6982, 0.8701, 0.6961, 0.7988, 0.5811, 0.9266, 0.5545, 0.847, 0.5714, 0.8433, 0.5905, 0.9073, 0.43, 0.8733, 0.43, 0.9618, 0.4152, 0.9502, 0.4131, 0.8763, 0.43, 0.9618, 0.3825, 1.0, 0.3779, 0.9779, 0.4152, 0.9502, 0.6536, 0.9248, 0.5811, 0.9266, 0.5905, 0.9073, 0.6497, 0.9024, 0.2812, 0.8013, 0.348, 0.7744, 0.3493, 0.7974, 0.2944, 0.8158, 0.6149, 0.7107, 0.6923, 0.7121, 0.6825, 0.731, 0.6187, 0.7331, 0.3825, 1.0, 0.2991, 0.9827, 0.3099, 0.965, 0.3779, 0.9779, 0.7128, 0.8821, 0.6536, 0.9248, 0.6497, 0.9024, 0.6982, 0.8701, 0.2798, 0.8996, 0.2812, 0.8013, 0.2944, 0.8158, 0.2968, 0.8974, 0.6923, 0.7121, 0.7128, 0.7936, 0.6961, 0.7988, 0.6825, 0.731, 0.5545, 0.847, 0.5578, 0.7574, 0.5725, 0.7691, 0.5714, 0.8433, 0.4055, 0.7978, 0.43, 0.8733, 0.4131, 0.8763, 0.3947, 0.8155, 0.7302, 0.7107, 0.7276, 0.7808, 0.7128, 0.7822, 0.713, 0.7126, 0.11, 0.9514, 0.1103, 0.8854, 0.1271, 0.8851, 0.1271, 0.9514, 0.7276, 0.7808, 0.7302, 0.8517, 0.7132, 0.8546, 0.7128, 0.7822, 0.1103, 0.8854, 0.1102, 0.8054, 0.125, 0.8035, 0.1271, 0.8851, 0.0, 0.0, 0.0, 0.0, 0.0, 0.0, 0.0, 0.0, 0.0, 0.0, 0.0, 0.0, 0.0, 0.0, 0.0, 0.0, 0.0, 0.0, 0.0, 0.0, 0.0, 0.0, 0.0, 0.0, 0.0, 0.0, 0.0, 0.0, 0.0, 0.0, 0.0, 0.0, 0.0, 0.0, 0.0, 0.0, 0.0, 0.0, 0.0, 0.0, 0.0, 0.0, 0.0, 0.0, 0.0, 0.0, 0.0, 0.0, 0.0, 0.0, 0.0, 0.0, 0.0, 0.0, 0.0, 0.0, 0.0, 0.0, 0.0, 0.0, 0.0, 0.0, 0.0, 0.0, 0.2159, 0.007895, 0.2781, 0.0, 0.2789, 0.1001, 0.2165, 0.12, 0.1503, 0.007997, 0.2159, 0.007895, 0.2165, 0.12, 0.1466, 0.12, 0.1374, 0.2633, 0.07614, 0.2375, 0.07692, 0.1374, 0.1391, 0.1472, 0.2678, 0.5735, 0.272, 0.6895, 0.1992, 0.6843, 0.1996, 0.5723, 0.1429, 0.2433, 0.08395, 0.2345, 0.08497, 0.121, 0.1429, 0.1279, 0.07614, 0.2375, 0.00133, 0.2667, 0.006994, 0.1515, 0.07692, 0.1374, 0.08395, 0.2345, 0.0, 0.1995, 0.006913, 0.09976, 0.08497, 0.121, 0.1996, 0.5723, 0.1992, 0.6843, 0.1411, 0.6831, 0.1414, 0.5711, 0.3365, 0.0311, 0.3963, 0.1937, 0.3268, 0.2299, 0.1633, 0.04341, 0.2293, 0.2403, 0.1658, 0.2162, 0.3365, 0.0311, 0.3268, 0.2299, 0.2761, 0.2405, 0.1633, 0.04341, 0.1658, 0.2162, 0.1176, 0.245, 0.2293, 0.2402, 0.2953, 0.04341, 0.274, 0.2398, 0.274, 0.2398, 0.2953, 0.04341, 0.3303, 0.2398, 0.005064, 0.5513, 0.06721, 0.5545, 0.05341, 0.7537, 0.06721, 0.5545, 0.1176, 0.5885, 0.05341, 0.7537, 0.1401, 0.8784, 0.1271, 0.8801, 0.1289, 0.8055, 0.1426, 0.8035, 0.1426, 0.9258, 0.1297, 0.9287, 0.1271, 0.8801, 0.1401, 0.8784, 0.05466, 0.8091, 0.04084, 0.8712, 0.02833, 0.8662, 0.04232, 0.8035, 0.04084, 0.8712, 0.05466, 0.951, 0.0397, 0.9434, 0.02833, 0.8662, 0.07562, 0.04341, 0.1176, 0.2112, 0.07722, 0.2088, 0.07562, 0.04341, 0.07722, 0.2088, 0.02348, 0.2061, 0.2989, 0.7547, 0.2317, 0.5864, 0.2766, 0.5867, 0.2989, 0.7547, 0.2766, 0.5867, 0.3303, 0.5871, 0.3401, 0.5764, 0.3963, 0.572, 0.3605, 0.7418, 0.1933, 0.5843, 0.2293, 0.5806, 0.204, 0.7525, 0.2844, 0.5798, 0.3401, 0.5764, 0.3605, 0.7418, 0.1377, 0.5912, 0.1933, 0.5843, 0.204, 0.7525])
me_cube_001.materials.append(mat_material)
me_cube_001.materials.append(mat_bark)
me_cube_001.materials.append(mat_inside)
me_cube_001.use_remesh_preserve_volume = False
me_cube_001.use_remesh_preserve_attributes = False
me_cube_001.use_mirror_vertex_groups = False
me_cube_001.update()

# ---- objects
ob_cube_001 = bpy.data.objects.new('Cube.001', me_cube_001)
ob_lamp = bpy.data.objects.new('Lamp', light_lamp)
ob_camera = bpy.data.objects.new('Camera', cam_camera)
ob_lamp_001 = bpy.data.objects.new('Lamp.001', light_lamp_001)
ob_lamp_002 = bpy.data.objects.new('Lamp.002', light_lamp_002)

# ---- transforms, parenting, visibility, modifiers, constraints
ob_cube_001.location = (-0.04016, -0.1228, 2.285)
ob_cube_001.lock_rotations_4d = False
ob_cube_001.empty_display_type = 'ARROWS'
ob_cube_001.lineart.crease_threshold = 0.0
ob_lamp.location = (7.831, 1.005, 5.904)
ob_lamp.rotation_euler = (0.6503, 0.05522, 1.866)
ob_lamp.lock_rotations_4d = False
ob_lamp.empty_display_type = 'ARROWS'
ob_lamp.color = (0.0, 0.0, 0.0, 0.0)
ob_lamp.lineart.crease_threshold = 0.0
ob_camera.location = (11.24, -6.508, 5.344)
ob_camera.rotation_euler = (1.109, 0.01082, 0.8149)
ob_camera.lock_rotations_4d = False
ob_camera.empty_display_type = 'ARROWS'
ob_camera.color = (0.0, 0.0, 0.0, 0.0)
ob_camera.display_type = 'WIRE'
ob_camera.lineart.crease_threshold = 0.0
ob_lamp_001.location = (-1.983, -9.867, 5.904)
ob_lamp_001.rotation_euler = (0.6503, 0.05522, 1.866)
ob_lamp_001.lock_rotations_4d = False
ob_lamp_001.empty_display_type = 'ARROWS'
ob_lamp_001.color = (0.0, 0.0, 0.0, 0.0)
ob_lamp_001.lineart.crease_threshold = 0.0
ob_lamp_002.location = (3.554, 16.05, 5.904)
ob_lamp_002.rotation_euler = (0.6503, 0.05522, 1.866)
ob_lamp_002.lock_rotations_4d = False
ob_lamp_002.empty_display_type = 'ARROWS'
ob_lamp_002.color = (0.0, 0.0, 0.0, 0.0)
ob_lamp_002.lineart.crease_threshold = 0.0

# ---- collection membership
col_collection_1.objects.link(ob_cube_001)
col_collection_1.objects.link(ob_lamp)
col_collection_1.objects.link(ob_camera)
col_collection_1.objects.link(ob_lamp_001)
col_collection_1.objects.link(ob_lamp_002)

# ---- scene / render settings (as saved in the file)
scene.camera = ob_camera
scene.frame_start = 1; scene.frame_end = 250; scene.frame_set(1)
scene.render.engine = 'BLENDER_EEVEE_NEXT'
scene.render.resolution_percentage = 50
scene.render.dither_intensity = 0.0
scene.cycles.use_denoising = False
scene.cycles.samples = 10
scene.cycles.sampling_pattern = 'TABULATED_SOBOL'
scene.cycles.light_sampling_threshold = 0.0
scene.cycles.use_adaptive_sampling = False
scene.cycles.use_light_tree = False
scene.cycles.blur_glossy = 0.0
scene.cycles.pixel_filter_type = 'GAUSSIAN'
scene.cycles.sample_clamp_indirect = 0.0
scene.view_settings.view_transform = 'Standard'
bpy.context.view_layer.update()
